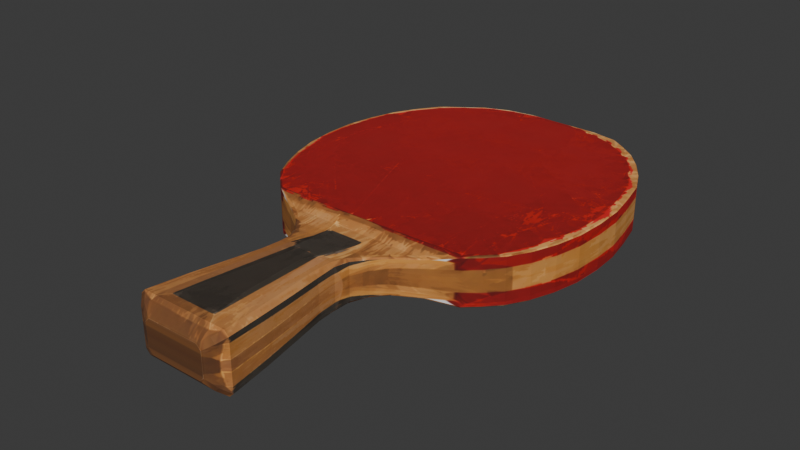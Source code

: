 # Source: TableTennisPaddle.blend  (saved by Blender 5.2.45; exported with 4.5.12 LTS)
import bpy
from mathutils import Matrix  # noqa: F401  (used for matrix-valued properties, if any)

bpy.ops.wm.read_factory_settings(use_empty=True)
scene = bpy.context.scene
scene.name = 'Scene'

# ---- collections
col_collection = bpy.data.collections.new('Collection'); scene.collection.children.link(col_collection)

# ---- images (referenced by path relative to the original .blend; pixels are not part of the script)
import os
ASSET_DIR = os.environ.get("B2B_ASSET_DIR", "")  # directory of the original .blend (textures are referenced by path, not embedded)
HERE = os.path.dirname(os.path.abspath(__file__))  # packed textures are extracted next to this script under _unpacked/

def load_image(name, relpath, width, height, colorspace="sRGB"):
    """Load a texture the original file referenced (path relative to the .blend, or extracted next to this script)."""
    p = next((c for c in (os.path.join(HERE, relpath), os.path.join(ASSET_DIR, relpath)) if relpath and os.path.exists(c)), "")
    if p:
        img = bpy.data.images.load(p, check_existing=True)
        img.name = name
    else:  # same state as the original file: an image datablock whose file is absent (Cycles renders it pink)
        img = bpy.data.images.new(name, width, height)
        img.source = "FILE"
        img.filepath = "//" + (relpath or name)
    img.colorspace_settings.name = colorspace
    return img
img_paddle_reference_basecolor_png = load_image('Paddle_Reference_BaseColor.png', '_unpacked/Paddle_Reference_BaseColor.1cc70379.png', 1448, 1086, 'sRGB')

# ---- materials (node trees are filled in below, after node groups)
mat_paddle_basecolor = bpy.data.materials.new('Paddle_BaseColor')

# ---- material node trees
mat_paddle_basecolor.use_nodes = True; mat_paddle_basecolor.node_tree.nodes.clear()
_N = mat_paddle_basecolor.node_tree.nodes; _L = mat_paddle_basecolor.node_tree.links
n0 = _N.new('ShaderNodeBsdfPrincipled'); n0.name = 'Principled BSDF'; n0.location = (-200, 100)
n0.inputs[2].default_value = 0.85
n0.inputs[10].default_value = 0.005
n1 = _N.new('ShaderNodeOutputMaterial'); n1.name = 'Material Output'; n1.location = (200, 100)
n2 = _N.new('ShaderNodeTexImage'); n2.name = 'Reference base color'; n2.location = (0, 0)
n2.image = img_paddle_reference_basecolor_png
_L.new(n0.outputs[0], n1.inputs[0])
_L.new(n2.outputs[0], n0.inputs[0])
n1.is_active_output = True

# ---- world
world_world = bpy.data.worlds.new('World'); scene.world = world_world
world_world.use_nodes = True; world_world.node_tree.nodes.clear()
_N = world_world.node_tree.nodes; _L = world_world.node_tree.links
n0 = _N.new('ShaderNodeOutputWorld'); n0.name = 'World Output'; n0.location = (200, 100)
n1 = _N.new('ShaderNodeBackground'); n1.name = 'Background'; n1.location = (-200, 100)
n1.inputs[0].default_value = (0.05088, 0.05088, 0.05088, 1.0)
_L.new(n1.outputs[0], n0.inputs[0])
n0.is_active_output = True
world_world.color = (0.05088, 0.05088, 0.05088)
world_world.sun_shadow_jitter_overblur = 0.0

# ---- meshes
me_paddle_lowpoly_mesh = bpy.data.meshes.new('Paddle_LowPoly_Mesh')
me_paddle_lowpoly_mesh.from_pydata([(-0.005218, 0.2254, 0.007901), (0.01058, 0.2254, 0.007901), (0.01103, 0.2254, 0.007454), (0.01103, 0.2254, -0.007454), (0.01058, 0.2254, -0.007901), (-0.005218, 0.2254, -0.007901), (-0.005665, 0.2254, -0.007454), (-0.005665, 0.2254, 0.007454), (-0.01565, 0.2233, 0.009989), (0.02192, 0.2233, 0.009989), (0.02236, 0.2233, 0.009541), (0.02236, 0.2233, -0.009541), (0.02192, 0.2233, -0.009989), (-0.01565, 0.2233, -0.009989), (-0.0161, 0.2233, -0.009541), (-0.0161, 0.2233, 0.009541), (-0.02847, 0.2197, 0.01058), (0.03563, 0.2197, 0.01058), (0.03608, 0.2197, 0.01014), (0.03608, 0.2197, -0.01014), (0.03563, 0.2197, -0.01058), (-0.02847, 0.2197, -0.01058), (-0.02892, 0.2197, -0.01014), (-0.02892, 0.2197, 0.01014), (-0.0401, 0.2144, 0.01073), (0.04338, 0.2144, 0.01073), (0.04383, 0.2144, 0.01029), (0.04383, 0.2144, -0.01029), (0.04338, 0.2144, -0.01073), (-0.0401, 0.2144, -0.01073), (-0.04055, 0.2144, -0.01029), (-0.04055, 0.2144, 0.01029), (-0.04845, 0.2078, 0.01088), (0.05173, 0.2078, 0.01088), (0.05218, 0.2078, 0.01044), (0.05218, 0.2078, -0.01044), (0.05173, 0.2078, -0.01088), (-0.04845, 0.2078, -0.01088), (-0.0489, 0.2078, -0.01044), (-0.0489, 0.2078, 0.01044), (-0.05919, 0.1995, 0.01103), (0.05889, 0.1995, 0.01103), (0.05933, 0.1995, 0.01058), (0.05933, 0.1995, -0.01058), (0.05889, 0.1995, -0.01103), (-0.05919, 0.1995, -0.01103), (-0.05963, 0.1995, -0.01058), (-0.05963, 0.1995, 0.01058), (-0.06575, 0.189, 0.01133), (0.06575, 0.189, 0.01133), (0.06619, 0.189, 0.01088), (0.06619, 0.189, -0.01088), (0.06575, 0.189, -0.01133), (-0.06575, 0.189, -0.01133), (-0.06619, 0.189, -0.01088), (-0.06619, 0.189, 0.01088), (-0.07201, 0.1768, 0.01148), (0.07171, 0.1768, 0.01148), (0.07216, 0.1768, 0.01103), (0.07216, 0.1768, -0.01103), (0.07171, 0.1768, -0.01148), (-0.07201, 0.1768, -0.01148), (-0.07245, 0.1768, -0.01103), (-0.07245, 0.1768, 0.01103), (-0.07618, 0.1631, 0.01163), (0.07499, 0.1631, 0.01163), (0.07544, 0.1631, 0.01118), (0.07544, 0.1631, -0.01118), (0.07499, 0.1631, -0.01163), (-0.07618, 0.1631, -0.01163), (-0.07663, 0.1631, -0.01118), (-0.07663, 0.1631, 0.01118), (-0.07886, 0.1488, 0.01163), (0.07767, 0.1488, 0.01163), (0.07812, 0.1488, 0.01118), (0.07812, 0.1488, -0.01118), (0.07767, 0.1488, -0.01163), (-0.07886, 0.1488, -0.01163), (-0.07931, 0.1488, -0.01118), (-0.07931, 0.1488, 0.01118), (-0.07886, 0.1342, 0.01178), (0.07827, 0.1342, 0.01178), (0.07872, 0.1342, 0.01133), (0.07872, 0.1342, -0.01133), (0.07827, 0.1342, -0.01178), (-0.07886, 0.1342, -0.01178), (-0.07931, 0.1342, -0.01133), (-0.07931, 0.1342, 0.01133), (-0.07737, 0.1196, 0.01178), (0.07737, 0.1196, 0.01178), (0.07782, 0.1196, 0.01133), (0.07782, 0.1196, -0.01133), (0.07737, 0.1196, -0.01178), (-0.07737, 0.1196, -0.01178), (-0.07782, 0.1196, -0.01133), (-0.07782, 0.1196, 0.01133), (-0.0738, 0.1064, 0.01178), (0.07439, 0.1064, 0.01178), (0.07484, 0.1064, 0.01133), (0.07484, 0.1064, -0.01133), (0.07439, 0.1064, -0.01178), (-0.0738, 0.1064, -0.01178), (-0.07424, 0.1064, -0.01133), (-0.07424, 0.1064, 0.01133), (-0.06903, 0.09452, 0.01178), (0.06992, 0.09452, 0.01178), (0.07037, 0.09452, 0.01133), (0.07037, 0.09452, -0.01133), (0.06992, 0.09452, -0.01178), (-0.06903, 0.09452, -0.01178), (-0.06947, 0.09452, -0.01133), (-0.06947, 0.09452, 0.01133), (-0.06366, 0.08468, 0.01178), (0.06425, 0.08468, 0.01178), (0.0647, 0.08468, 0.01133), (0.0647, 0.08468, -0.01133), (0.06425, 0.08468, -0.01178), (-0.06366, 0.08468, -0.01178), (-0.06411, 0.08468, -0.01133), (-0.06411, 0.08468, 0.01133), (-0.0565, 0.07752, 0.01178), (0.05769, 0.07752, 0.01178), (0.05814, 0.07752, 0.01133), (0.05814, 0.07752, -0.01133), (0.05769, 0.07752, -0.01178), (-0.0565, 0.07752, -0.01178), (-0.05695, 0.07752, -0.01133), (-0.05695, 0.07752, 0.01133), (-0.05024, 0.07186, 0.01178), (0.05143, 0.07186, 0.01178), (0.05188, 0.07186, 0.01133), (0.05188, 0.07186, -0.01133), (0.05143, 0.07186, -0.01178), (-0.05024, 0.07186, -0.01178), (-0.05069, 0.07186, -0.01133), (-0.05069, 0.07186, 0.01133), (-0.03772, 0.0647, 0.009243), (0.03802, 0.0647, 0.009243), (0.03846, 0.0647, 0.008796), (0.03846, 0.0647, -0.008796), (0.03802, 0.0647, -0.009243), (-0.03772, 0.0647, -0.009243), (-0.03817, 0.0647, -0.008796), (-0.03817, 0.0647, 0.008796), (-0.02687, 0.05755, 0.008945), (0.02627, 0.05755, 0.008945), (0.02683, 0.05755, 0.008384), (0.02683, 0.05755, -0.008384), (0.02627, 0.05755, -0.008945), (-0.02687, 0.05755, -0.008945), (-0.02743, 0.05755, -0.008384), (-0.02743, 0.05755, 0.008384), (-0.02055, 0.05099, 0.009392), (0.01965, 0.05099, 0.009392), (0.02057, 0.05099, 0.008473), (0.02057, 0.05099, -0.008473), (0.01965, 0.05099, -0.009392), (-0.02055, 0.05099, -0.009392), (-0.02147, 0.05099, -0.008473), (-0.02147, 0.05099, 0.008473), (-0.01627, 0.04353, 0.01058), (0.01507, 0.04353, 0.01058), (0.0164, 0.04353, 0.009259), (0.0164, 0.04353, -0.009259), (0.01507, 0.04353, -0.01058), (-0.01627, 0.04353, -0.01058), (-0.01759, 0.04353, -0.009259), (-0.01759, 0.04353, 0.009259), (-0.01465, 0.03578, 0.01163), (0.01376, 0.03578, 0.01163), (0.0155, 0.03578, 0.00988), (0.0155, 0.03578, -0.00988), (0.01376, 0.03578, -0.01163), (-0.01465, 0.03578, -0.01163), (-0.0164, 0.03578, -0.00988), (-0.0164, 0.03578, 0.00988), (-0.01506, 0.02564, 0.01208), (0.01416, 0.02564, 0.01208), (0.0164, 0.02564, 0.009839), (0.0164, 0.02564, -0.009839), (0.01416, 0.02564, -0.01208), (-0.01506, 0.02564, -0.01208), (-0.01729, 0.02564, -0.009839), (-0.01729, 0.02564, 0.009839), (-0.01744, 0.008945, 0.01282), (0.01685, 0.008945, 0.01282), (0.01908, 0.008945, 0.01058), (0.01908, 0.008945, -0.01058), (0.01685, 0.008945, -0.01282), (-0.01744, 0.008945, -0.01282), (-0.01968, 0.008945, -0.01058), (-0.01968, 0.008945, 0.01058), (-0.01983, -0.008945, 0.01372), (0.01953, -0.008945, 0.01372), (0.02177, -0.008945, 0.01148), (0.02177, -0.008945, -0.01148), (0.01953, -0.008945, -0.01372), (-0.01983, -0.008945, -0.01372), (-0.02206, -0.008945, -0.01148), (-0.02206, -0.008945, 0.01148), (-0.02192, -0.02803, 0.01446), (0.02192, -0.02803, 0.01446), (0.02415, -0.02803, 0.01222), (0.02415, -0.02803, -0.01222), (0.02192, -0.02803, -0.01446), (-0.02192, -0.02803, -0.01446), (-0.02415, -0.02803, -0.01222), (-0.02415, -0.02803, 0.01222), (-0.01834, -0.03161, 0.01163), (0.01834, -0.03161, 0.01163), (0.02057, -0.03161, 0.009392), (0.02057, -0.03161, -0.009392), (0.01834, -0.03161, -0.01163), (-0.01834, -0.03161, -0.01163), (-0.02057, -0.03161, -0.009392), (-0.02057, -0.03161, 0.009392), (-0.01297, -0.03429, 0.00805), (0.01327, -0.03429, 0.00805), (0.0155, -0.03429, 0.005814), (0.0155, -0.03429, -0.005814), (0.01327, -0.03429, -0.00805), (-0.01297, -0.03429, -0.00805), (-0.01521, -0.03429, -0.005814), (-0.01521, -0.03429, 0.005814)], [], [(0, 8, 9, 1), (1, 9, 10, 2), (2, 10, 11, 3), (3, 11, 12, 4), (4, 12, 13, 5), (5, 13, 14, 6), (6, 14, 15, 7), (7, 15, 8, 0), (8, 16, 17, 9), (9, 17, 18, 10), (10, 18, 19, 11), (11, 19, 20, 12), (12, 20, 21, 13), (13, 21, 22, 14), (14, 22, 23, 15), (15, 23, 16, 8), (16, 24, 25, 17), (17, 25, 26, 18), (18, 26, 27, 19), (19, 27, 28, 20), (20, 28, 29, 21), (21, 29, 30, 22), (22, 30, 31, 23), (23, 31, 24, 16), (24, 32, 33, 25), (25, 33, 34, 26), (26, 34, 35, 27), (27, 35, 36, 28), (28, 36, 37, 29), (29, 37, 38, 30), (30, 38, 39, 31), (31, 39, 32, 24), (32, 40, 41, 33), (33, 41, 42, 34), (34, 42, 43, 35), (35, 43, 44, 36), (36, 44, 45, 37), (37, 45, 46, 38), (38, 46, 47, 39), (39, 47, 40, 32), (40, 48, 49, 41), (41, 49, 50, 42), (42, 50, 51, 43), (43, 51, 52, 44), (44, 52, 53, 45), (45, 53, 54, 46), (46, 54, 55, 47), (47, 55, 48, 40), (48, 56, 57, 49), (49, 57, 58, 50), (50, 58, 59, 51), (51, 59, 60, 52), (52, 60, 61, 53), (53, 61, 62, 54), (54, 62, 63, 55), (55, 63, 56, 48), (56, 64, 65, 57), (57, 65, 66, 58), (58, 66, 67, 59), (59, 67, 68, 60), (60, 68, 69, 61), (61, 69, 70, 62), (62, 70, 71, 63), (63, 71, 64, 56), (64, 72, 73, 65), (65, 73, 74, 66), (66, 74, 75, 67), (67, 75, 76, 68), (68, 76, 77, 69), (69, 77, 78, 70), (70, 78, 79, 71), (71, 79, 72, 64), (72, 80, 81, 73), (73, 81, 82, 74), (74, 82, 83, 75), (75, 83, 84, 76), (76, 84, 85, 77), (77, 85, 86, 78), (78, 86, 87, 79), (79, 87, 80, 72), (80, 88, 89, 81), (81, 89, 90, 82), (82, 90, 91, 83), (83, 91, 92, 84), (84, 92, 93, 85), (85, 93, 94, 86), (86, 94, 95, 87), (87, 95, 88, 80), (88, 96, 97, 89), (89, 97, 98, 90), (90, 98, 99, 91), (91, 99, 100, 92), (92, 100, 101, 93), (93, 101, 102, 94), (94, 102, 103, 95), (95, 103, 96, 88), (96, 104, 105, 97), (97, 105, 106, 98), (98, 106, 107, 99), (99, 107, 108, 100), (100, 108, 109, 101), (101, 109, 110, 102), (102, 110, 111, 103), (103, 111, 104, 96), (104, 112, 113, 105), (105, 113, 114, 106), (106, 114, 115, 107), (107, 115, 116, 108), (108, 116, 117, 109), (109, 117, 118, 110), (110, 118, 119, 111), (111, 119, 112, 104), (112, 120, 121, 113), (113, 121, 122, 114), (114, 122, 123, 115), (115, 123, 124, 116), (116, 124, 125, 117), (117, 125, 126, 118), (118, 126, 127, 119), (119, 127, 120, 112), (120, 128, 129, 121), (121, 129, 130, 122), (122, 130, 131, 123), (123, 131, 132, 124), (124, 132, 133, 125), (125, 133, 134, 126), (126, 134, 135, 127), (127, 135, 128, 120), (128, 136, 137, 129), (129, 137, 138, 130), (130, 138, 139, 131), (131, 139, 140, 132), (132, 140, 141, 133), (133, 141, 142, 134), (134, 142, 143, 135), (135, 143, 136, 128), (136, 144, 145, 137), (137, 145, 146, 138), (138, 146, 147, 139), (139, 147, 148, 140), (140, 148, 149, 141), (141, 149, 150, 142), (142, 150, 151, 143), (143, 151, 144, 136), (144, 152, 153, 145), (145, 153, 154, 146), (146, 154, 155, 147), (147, 155, 156, 148), (148, 156, 157, 149), (149, 157, 158, 150), (150, 158, 159, 151), (151, 159, 152, 144), (152, 160, 161, 153), (153, 161, 162, 154), (154, 162, 163, 155), (155, 163, 164, 156), (156, 164, 165, 157), (157, 165, 166, 158), (158, 166, 167, 159), (159, 167, 160, 152), (160, 168, 169, 161), (161, 169, 170, 162), (162, 170, 171, 163), (163, 171, 172, 164), (164, 172, 173, 165), (165, 173, 174, 166), (166, 174, 175, 167), (167, 175, 168, 160), (168, 176, 177, 169), (169, 177, 178, 170), (170, 178, 179, 171), (171, 179, 180, 172), (172, 180, 181, 173), (173, 181, 182, 174), (174, 182, 183, 175), (175, 183, 176, 168), (176, 184, 185, 177), (177, 185, 186, 178), (178, 186, 187, 179), (179, 187, 188, 180), (180, 188, 189, 181), (181, 189, 190, 182), (182, 190, 191, 183), (183, 191, 184, 176), (184, 192, 193, 185), (185, 193, 194, 186), (186, 194, 195, 187), (187, 195, 196, 188), (188, 196, 197, 189), (189, 197, 198, 190), (190, 198, 199, 191), (191, 199, 192, 184), (192, 200, 201, 193), (193, 201, 202, 194), (194, 202, 203, 195), (195, 203, 204, 196), (196, 204, 205, 197), (197, 205, 206, 198), (198, 206, 207, 199), (199, 207, 200, 192), (200, 208, 209, 201), (201, 209, 210, 202), (202, 210, 211, 203), (203, 211, 212, 204), (204, 212, 213, 205), (205, 213, 214, 206), (206, 214, 215, 207), (207, 215, 208, 200), (208, 216, 217, 209), (209, 217, 218, 210), (210, 218, 219, 211), (211, 219, 220, 212), (212, 220, 221, 213), (213, 221, 222, 214), (214, 222, 223, 215), (215, 223, 216, 208), (7, 0, 1, 2, 3, 4, 5, 6), (216, 223, 222, 221, 220, 219, 218, 217)])
_uv = me_paddle_lowpoly_mesh.uv_layers.new(name='ReferenceUV')
_uv.uv.foreach_set('vector', [0.2055, 0.9134, 0.1813, 0.907, 0.2683, 0.907, 0.2421, 0.9134, 0.2421, 0.9134, 0.2683, 0.907, 0.2684, 0.907, 0.2422, 0.9134, 0.9162, 0.9153, 0.9211, 0.9088, 0.8766, 0.9088, 0.8814, 0.9153, 0.5976, 0.9134, 0.5727, 0.907, 0.5738, 0.907, 0.5986, 0.9134, 0.5986, 0.9134, 0.5738, 0.907, 0.661, 0.907, 0.6348, 0.9134, 0.6348, 0.9134, 0.661, 0.907, 0.6621, 0.907, 0.6358, 0.9134, 0.8814, 0.9153, 0.8766, 0.9088, 0.9211, 0.9088, 0.9162, 0.9153, 0.2053, 0.9134, 0.1811, 0.907, 0.1813, 0.907, 0.2055, 0.9134, 0.1813, 0.907, 0.1516, 0.8959, 0.3001, 0.8959, 0.2683, 0.907, 0.2683, 0.907, 0.3001, 0.8959, 0.3002, 0.8959, 0.2684, 0.907, 0.9211, 0.9088, 0.9224, 0.8977, 0.8752, 0.8977, 0.8766, 0.9088, 0.5727, 0.907, 0.543, 0.8959, 0.544, 0.8959, 0.5738, 0.907, 0.5738, 0.907, 0.544, 0.8959, 0.6887, 0.8959, 0.661, 0.907, 0.661, 0.907, 0.6887, 0.8959, 0.6897, 0.8959, 0.6621, 0.907, 0.8766, 0.9088, 0.8752, 0.8977, 0.9224, 0.8977, 0.9211, 0.9088, 0.1811, 0.907, 0.1515, 0.8959, 0.1516, 0.8959, 0.1813, 0.907, 0.1516, 0.8959, 0.1247, 0.8794, 0.318, 0.8794, 0.3001, 0.8959, 0.3001, 0.8959, 0.318, 0.8794, 0.3182, 0.8794, 0.3002, 0.8959, 0.9224, 0.8977, 0.9231, 0.8811, 0.8752, 0.8811, 0.8752, 0.8977, 0.543, 0.8959, 0.5237, 0.8794, 0.5247, 0.8794, 0.544, 0.8959, 0.544, 0.8959, 0.5247, 0.8794, 0.7129, 0.8794, 0.6887, 0.8959, 0.6887, 0.8959, 0.7129, 0.8794, 0.7139, 0.8794, 0.6897, 0.8959, 0.8752, 0.8977, 0.8752, 0.8811, 0.9231, 0.8811, 0.9224, 0.8977, 0.1515, 0.8959, 0.1245, 0.8794, 0.1247, 0.8794, 0.1516, 0.8959, 0.1247, 0.8794, 0.1053, 0.8591, 0.3374, 0.8591, 0.318, 0.8794, 0.318, 0.8794, 0.3374, 0.8591, 0.3375, 0.8591, 0.3182, 0.8794, 0.9231, 0.8811, 0.9231, 0.8608, 0.8745, 0.8608, 0.8752, 0.8811, 0.5237, 0.8794, 0.503, 0.8591, 0.504, 0.8591, 0.5247, 0.8794, 0.5247, 0.8794, 0.504, 0.8591, 0.7336, 0.8591, 0.7129, 0.8794, 0.7129, 0.8794, 0.7336, 0.8591, 0.7346, 0.8591, 0.7139, 0.8794, 0.8752, 0.8811, 0.8745, 0.8608, 0.9231, 0.8608, 0.9231, 0.8811, 0.1245, 0.8794, 0.1052, 0.8591, 0.1053, 0.8591, 0.1247, 0.8794, 0.1053, 0.8591, 0.08046, 0.8333, 0.3539, 0.8333, 0.3374, 0.8591, 0.3374, 0.8591, 0.3539, 0.8333, 0.3541, 0.8333, 0.3375, 0.8591, 0.9231, 0.8608, 0.9238, 0.835, 0.8745, 0.835, 0.8745, 0.8608, 0.503, 0.8591, 0.485, 0.8333, 0.486, 0.8333, 0.504, 0.8591, 0.504, 0.8591, 0.486, 0.8333, 0.7557, 0.8333, 0.7336, 0.8591, 0.7336, 0.8591, 0.7557, 0.8333, 0.7567, 0.8333, 0.7346, 0.8591, 0.8745, 0.8608, 0.8745, 0.835, 0.9238, 0.835, 0.9231, 0.8608, 0.1052, 0.8591, 0.08032, 0.8333, 0.08046, 0.8333, 0.1053, 0.8591, 0.08046, 0.8333, 0.06526, 0.8011, 0.3698, 0.8011, 0.3539, 0.8333, 0.3539, 0.8333, 0.3698, 0.8011, 0.37, 0.8011, 0.3541, 0.8333, 0.9238, 0.835, 0.9245, 0.8027, 0.8738, 0.8027, 0.8745, 0.835, 0.485, 0.8333, 0.4684, 0.8011, 0.4695, 0.8011, 0.486, 0.8333, 0.486, 0.8333, 0.4695, 0.8011, 0.7702, 0.8011, 0.7557, 0.8333, 0.7557, 0.8333, 0.7702, 0.8011, 0.7712, 0.8011, 0.7567, 0.8333, 0.8745, 0.835, 0.8738, 0.8027, 0.9245, 0.8027, 0.9238, 0.835, 0.08032, 0.8333, 0.06512, 0.8011, 0.06526, 0.8011, 0.08046, 0.8333, 0.06526, 0.8011, 0.05076, 0.7634, 0.3836, 0.7634, 0.3698, 0.8011, 0.3698, 0.8011, 0.3836, 0.7634, 0.3838, 0.7634, 0.37, 0.8011, 0.9245, 0.8027, 0.9245, 0.7648, 0.8731, 0.7648, 0.8738, 0.8027, 0.4684, 0.8011, 0.4546, 0.7634, 0.4557, 0.7634, 0.4695, 0.8011, 0.4695, 0.8011, 0.4557, 0.7634, 0.7847, 0.7634, 0.7702, 0.8011, 0.7702, 0.8011, 0.7847, 0.7634, 0.7857, 0.7634, 0.7712, 0.8011, 0.8738, 0.8027, 0.8731, 0.7648, 0.9245, 0.7648, 0.9245, 0.8027, 0.06512, 0.8011, 0.05062, 0.7634, 0.05076, 0.7634, 0.06526, 0.8011, 0.05076, 0.7634, 0.04109, 0.721, 0.3912, 0.721, 0.3836, 0.7634, 0.3836, 0.7634, 0.3912, 0.721, 0.3914, 0.721, 0.3838, 0.7634, 0.9245, 0.7648, 0.9252, 0.7224, 0.8731, 0.7224, 0.8731, 0.7648, 0.4546, 0.7634, 0.4456, 0.721, 0.4467, 0.721, 0.4557, 0.7634, 0.4557, 0.7634, 0.4467, 0.721, 0.793, 0.721, 0.7847, 0.7634, 0.7847, 0.7634, 0.793, 0.721, 0.794, 0.721, 0.7857, 0.7634, 0.8731, 0.7648, 0.8731, 0.7224, 0.9252, 0.7224, 0.9245, 0.7648, 0.05062, 0.7634, 0.04095, 0.721, 0.04109, 0.721, 0.05076, 0.7634, 0.04109, 0.721, 0.03488, 0.6768, 0.3974, 0.6768, 0.3912, 0.721, 0.3912, 0.721, 0.3974, 0.6768, 0.3976, 0.6768, 0.3914, 0.721, 0.9252, 0.7224, 0.9252, 0.6781, 0.8731, 0.6781, 0.8731, 0.7224, 0.4456, 0.721, 0.4394, 0.6768, 0.4405, 0.6768, 0.4467, 0.721, 0.4467, 0.721, 0.4405, 0.6768, 0.7985, 0.6768, 0.793, 0.721, 0.793, 0.721, 0.7985, 0.6768, 0.7995, 0.6768, 0.794, 0.721, 0.8731, 0.7224, 0.8731, 0.6781, 0.9252, 0.6781, 0.9252, 0.7224, 0.04095, 0.721, 0.03474, 0.6768, 0.03488, 0.6768, 0.04109, 0.721, 0.03488, 0.6768, 0.03488, 0.6317, 0.3988, 0.6317, 0.3974, 0.6768, 0.3974, 0.6768, 0.3988, 0.6317, 0.399, 0.6317, 0.3976, 0.6768, 0.9252, 0.6781, 0.9252, 0.6329, 0.8724, 0.6329, 0.8731, 0.6781, 0.4394, 0.6768, 0.4381, 0.6317, 0.4391, 0.6317, 0.4405, 0.6768, 0.4405, 0.6768, 0.4391, 0.6317, 0.7985, 0.6317, 0.7985, 0.6768, 0.7985, 0.6768, 0.7985, 0.6317, 0.7995, 0.6317, 0.7995, 0.6768, 0.8731, 0.6781, 0.8724, 0.6329, 0.9252, 0.6329, 0.9252, 0.6781, 0.03474, 0.6768, 0.03474, 0.6317, 0.03488, 0.6317, 0.03488, 0.6768, 0.03488, 0.6317, 0.03833, 0.5866, 0.3968, 0.5866, 0.3988, 0.6317, 0.3988, 0.6317, 0.3968, 0.5866, 0.3969, 0.5866, 0.399, 0.6317, 0.9252, 0.6329, 0.9252, 0.5876, 0.8724, 0.5876, 0.8724, 0.6329, 0.4381, 0.6317, 0.4408, 0.5866, 0.4418, 0.5866, 0.4391, 0.6317, 0.4391, 0.6317, 0.4418, 0.5866, 0.795, 0.5866, 0.7985, 0.6317, 0.7985, 0.6317, 0.795, 0.5866, 0.7961, 0.5866, 0.7995, 0.6317, 0.8724, 0.6329, 0.8724, 0.5876, 0.9252, 0.5876, 0.9252, 0.6329, 0.03474, 0.6317, 0.03819, 0.5866, 0.03833, 0.5866, 0.03488, 0.6317, 0.03833, 0.5866, 0.04662, 0.546, 0.3898, 0.546, 0.3968, 0.5866, 0.3968, 0.5866, 0.3898, 0.546, 0.39, 0.546, 0.3969, 0.5866, 0.9252, 0.5876, 0.9252, 0.547, 0.8724, 0.547, 0.8724, 0.5876, 0.4408, 0.5866, 0.447, 0.546, 0.4481, 0.546, 0.4418, 0.5866, 0.4418, 0.5866, 0.4481, 0.546, 0.7868, 0.546, 0.795, 0.5866, 0.795, 0.5866, 0.7868, 0.546, 0.7878, 0.546, 0.7961, 0.5866, 0.8724, 0.5876, 0.8724, 0.547, 0.9252, 0.547, 0.9252, 0.5876, 0.03819, 0.5866, 0.04648, 0.546, 0.04662, 0.546, 0.03833, 0.5866, 0.04662, 0.546, 0.05767, 0.5092, 0.3795, 0.5092, 0.3898, 0.546, 0.3898, 0.546, 0.3795, 0.5092, 0.3796, 0.5092, 0.39, 0.546, 0.9252, 0.547, 0.9252, 0.5101, 0.8724, 0.5101, 0.8724, 0.547, 0.447, 0.546, 0.4574, 0.5092, 0.4584, 0.5092, 0.4481, 0.546, 0.4481, 0.546, 0.4584, 0.5092, 0.7757, 0.5092, 0.7868, 0.546, 0.7868, 0.546, 0.7757, 0.5092, 0.7767, 0.5092, 0.7878, 0.546, 0.8724, 0.547, 0.8724, 0.5101, 0.9252, 0.5101, 0.9252, 0.547, 0.04648, 0.546, 0.05753, 0.5092, 0.05767, 0.5092, 0.04662, 0.546, 0.05767, 0.5092, 0.0701, 0.4788, 0.3664, 0.4788, 0.3795, 0.5092, 0.3795, 0.5092, 0.3664, 0.4788, 0.3665, 0.4788, 0.3796, 0.5092, 0.9252, 0.5101, 0.9252, 0.4797, 0.8724, 0.4797, 0.8724, 0.5101, 0.4574, 0.5092, 0.4705, 0.4788, 0.4715, 0.4788, 0.4584, 0.5092, 0.4584, 0.5092, 0.4715, 0.4788, 0.7633, 0.4788, 0.7757, 0.5092, 0.7757, 0.5092, 0.7633, 0.4788, 0.7643, 0.4788, 0.7767, 0.5092, 0.8724, 0.5101, 0.8724, 0.4797, 0.9252, 0.4797, 0.9252, 0.5101, 0.05753, 0.5092, 0.06996, 0.4788, 0.0701, 0.4788, 0.05767, 0.5092, 0.0701, 0.4788, 0.08667, 0.4567, 0.3512, 0.4567, 0.3664, 0.4788, 0.3664, 0.4788, 0.3512, 0.4567, 0.3513, 0.4567, 0.3665, 0.4788, 0.9252, 0.4797, 0.9252, 0.4575, 0.8724, 0.4575, 0.8724, 0.4797, 0.4705, 0.4788, 0.4864, 0.4567, 0.4874, 0.4567, 0.4715, 0.4788, 0.4715, 0.4788, 0.4874, 0.4567, 0.746, 0.4567, 0.7633, 0.4788, 0.7633, 0.4788, 0.746, 0.4567, 0.747, 0.4567, 0.7643, 0.4788, 0.8724, 0.4797, 0.8724, 0.4575, 0.9252, 0.4575, 0.9252, 0.4797, 0.06996, 0.4788, 0.08653, 0.4567, 0.08667, 0.4567, 0.0701, 0.4788, 0.08667, 0.4567, 0.1012, 0.4392, 0.3367, 0.4392, 0.3512, 0.4567, 0.3512, 0.4567, 0.3367, 0.4392, 0.3368, 0.4392, 0.3513, 0.4567, 0.9252, 0.4575, 0.9252, 0.44, 0.8724, 0.44, 0.8724, 0.4575, 0.4864, 0.4567, 0.5009, 0.4392, 0.5019, 0.4392, 0.4874, 0.4567, 0.4874, 0.4567, 0.5019, 0.4392, 0.7322, 0.4392, 0.746, 0.4567, 0.746, 0.4567, 0.7322, 0.4392, 0.7332, 0.4392, 0.747, 0.4567, 0.8724, 0.4575, 0.8724, 0.44, 0.9252, 0.44, 0.9252, 0.4575, 0.08653, 0.4567, 0.101, 0.4392, 0.1012, 0.4392, 0.08667, 0.4567, 0.1012, 0.4392, 0.1302, 0.4171, 0.3056, 0.4171, 0.3367, 0.4392, 0.3367, 0.4392, 0.3056, 0.4171, 0.3057, 0.4171, 0.3368, 0.4392, 0.9252, 0.44, 0.9197, 0.4178, 0.8787, 0.4178, 0.8724, 0.44, 0.5009, 0.4392, 0.5306, 0.4171, 0.5316, 0.4171, 0.5019, 0.4392, 0.5019, 0.4392, 0.5316, 0.4171, 0.7025, 0.4171, 0.7322, 0.4392, 0.7322, 0.4392, 0.7025, 0.4171, 0.7035, 0.4171, 0.7332, 0.4392, 0.8724, 0.44, 0.8787, 0.4178, 0.9197, 0.4178, 0.9252, 0.44, 0.101, 0.4392, 0.13, 0.4171, 0.1302, 0.4171, 0.1012, 0.4392, 0.1302, 0.4171, 0.1553, 0.395, 0.2784, 0.395, 0.3056, 0.4171, 0.3056, 0.4171, 0.2784, 0.395, 0.2788, 0.395, 0.3057, 0.4171, 0.9197, 0.4178, 0.919, 0.3957, 0.8794, 0.3957, 0.8787, 0.4178, 0.5306, 0.4171, 0.5561, 0.395, 0.5574, 0.395, 0.5316, 0.4171, 0.5316, 0.4171, 0.5574, 0.395, 0.6774, 0.395, 0.7025, 0.4171, 0.7025, 0.4171, 0.6774, 0.395, 0.6787, 0.395, 0.7035, 0.4171, 0.8787, 0.4178, 0.8794, 0.3957, 0.919, 0.3957, 0.9197, 0.4178, 0.13, 0.4171, 0.1549, 0.395, 0.1553, 0.395, 0.1302, 0.4171, 0.1553, 0.395, 0.1699, 0.3748, 0.2631, 0.3748, 0.2784, 0.395, 0.2784, 0.395, 0.2631, 0.3748, 0.2643, 0.3748, 0.2788, 0.395, 0.919, 0.3957, 0.9204, 0.3754, 0.8787, 0.3754, 0.8794, 0.3957, 0.5561, 0.395, 0.57, 0.3748, 0.572, 0.3748, 0.5574, 0.395, 0.5574, 0.395, 0.572, 0.3748, 0.6634, 0.3748, 0.6774, 0.395, 0.6774, 0.395, 0.6634, 0.3748, 0.6655, 0.3748, 0.6787, 0.395, 0.8794, 0.3957, 0.8787, 0.3754, 0.9204, 0.3754, 0.919, 0.3957, 0.1549, 0.395, 0.1687, 0.3748, 0.1699, 0.3748, 0.1553, 0.395, 0.1699, 0.3748, 0.1799, 0.3517, 0.2525, 0.3517, 0.2631, 0.3748, 0.2631, 0.3748, 0.2525, 0.3517, 0.2546, 0.3517, 0.2643, 0.3748, 0.9204, 0.3754, 0.9231, 0.3523, 0.8759, 0.3523, 0.8787, 0.3754, 0.57, 0.3748, 0.5796, 0.3517, 0.5826, 0.3517, 0.572, 0.3748, 0.572, 0.3748, 0.5826, 0.3517, 0.6536, 0.3517, 0.6634, 0.3748, 0.6634, 0.3748, 0.6536, 0.3517, 0.6566, 0.3517, 0.6655, 0.3748, 0.8787, 0.3754, 0.8759, 0.3523, 0.9231, 0.3523, 0.9204, 0.3754, 0.1687, 0.3748, 0.1777, 0.3517, 0.1799, 0.3517, 0.1699, 0.3748, 0.1799, 0.3517, 0.1836, 0.3278, 0.2494, 0.3278, 0.2525, 0.3517, 0.2525, 0.3517, 0.2494, 0.3278, 0.2526, 0.3278, 0.2546, 0.3517, 0.9231, 0.3523, 0.9259, 0.3283, 0.8738, 0.3283, 0.8759, 0.3523, 0.5796, 0.3517, 0.5817, 0.3278, 0.5856, 0.3278, 0.5826, 0.3517, 0.5826, 0.3517, 0.5856, 0.3278, 0.6498, 0.3278, 0.6536, 0.3517, 0.6536, 0.3517, 0.6498, 0.3278, 0.6538, 0.3278, 0.6566, 0.3517, 0.8759, 0.3523, 0.8738, 0.3283, 0.9259, 0.3283, 0.9231, 0.3523, 0.1777, 0.3517, 0.1805, 0.3278, 0.1836, 0.3278, 0.1799, 0.3517, 0.1836, 0.3278, 0.1827, 0.2965, 0.2503, 0.2965, 0.2494, 0.3278, 0.2494, 0.3278, 0.2503, 0.2965, 0.2546, 0.2965, 0.2526, 0.3278, 0.9259, 0.3283, 0.9266, 0.2969, 0.8724, 0.2969, 0.8738, 0.3283, 0.5817, 0.3278, 0.5796, 0.2965, 0.5847, 0.2965, 0.5856, 0.3278, 0.5856, 0.3278, 0.5847, 0.2965, 0.6508, 0.2965, 0.6498, 0.3278, 0.6498, 0.3278, 0.6508, 0.2965, 0.6559, 0.2965, 0.6538, 0.3278, 0.8738, 0.3283, 0.8724, 0.2969, 0.9266, 0.2969, 0.9259, 0.3283, 0.1805, 0.3278, 0.1784, 0.2965, 0.1827, 0.2965, 0.1836, 0.3278, 0.1827, 0.2965, 0.1771, 0.2449, 0.2566, 0.2449, 0.2503, 0.2965, 0.2503, 0.2965, 0.2566, 0.2449, 0.2608, 0.2449, 0.2546, 0.2965, 0.9266, 0.2969, 0.9287, 0.2452, 0.8711, 0.2452, 0.8724, 0.2969, 0.5796, 0.2965, 0.5741, 0.2449, 0.5791, 0.2449, 0.5847, 0.2965, 0.5847, 0.2965, 0.5791, 0.2449, 0.6564, 0.2449, 0.6508, 0.2965, 0.6508, 0.2965, 0.6564, 0.2449, 0.6614, 0.2449, 0.6559, 0.2965, 0.8724, 0.2969, 0.8711, 0.2452, 0.9287, 0.2452, 0.9266, 0.2969, 0.1784, 0.2965, 0.1729, 0.2449, 0.1771, 0.2449, 0.1827, 0.2965, 0.1771, 0.2449, 0.1716, 0.1897, 0.2628, 0.1897, 0.2566, 0.2449, 0.2566, 0.2449, 0.2628, 0.1897, 0.2671, 0.1897, 0.2608, 0.2449, 0.9287, 0.2452, 0.9307, 0.1899, 0.869, 0.1899, 0.8711, 0.2452, 0.5741, 0.2449, 0.5679, 0.1897, 0.5729, 0.1897, 0.5791, 0.2449, 0.5791, 0.2449, 0.5729, 0.1897, 0.6619, 0.1897, 0.6564, 0.2449, 0.6564, 0.2449, 0.6619, 0.1897, 0.6669, 0.1897, 0.6614, 0.2449, 0.8711, 0.2452, 0.869, 0.1899, 0.9307, 0.1899, 0.9287, 0.2452, 0.1729, 0.2449, 0.1673, 0.1897, 0.1716, 0.1897, 0.1771, 0.2449, 0.1716, 0.1897, 0.1668, 0.1308, 0.2683, 0.1308, 0.2628, 0.1897, 0.2628, 0.1897, 0.2683, 0.1308, 0.2726, 0.1308, 0.2671, 0.1897, 0.9307, 0.1899, 0.9321, 0.1308, 0.8669, 0.1308, 0.869, 0.1899, 0.5679, 0.1897, 0.5631, 0.1308, 0.5681, 0.1308, 0.5729, 0.1897, 0.5729, 0.1897, 0.5681, 0.1308, 0.6674, 0.1308, 0.6619, 0.1897, 0.6619, 0.1897, 0.6674, 0.1308, 0.6724, 0.1308, 0.6669, 0.1897, 0.869, 0.1899, 0.8669, 0.1308, 0.9321, 0.1308, 0.9307, 0.1899, 0.1673, 0.1897, 0.1625, 0.1308, 0.1668, 0.1308, 0.1716, 0.1897, 0.1668, 0.1308, 0.1751, 0.1197, 0.26, 0.1197, 0.2683, 0.1308, 0.2683, 0.1308, 0.26, 0.1197, 0.2643, 0.1197, 0.2726, 0.1308, 0.9321, 0.1308, 0.9259, 0.1197, 0.8738, 0.1197, 0.8669, 0.1308, 0.5631, 0.1308, 0.5713, 0.1197, 0.5763, 0.1197, 0.5681, 0.1308, 0.5681, 0.1308, 0.5763, 0.1197, 0.6585, 0.1197, 0.6674, 0.1308, 0.6674, 0.1308, 0.6585, 0.1197, 0.6635, 0.1197, 0.6724, 0.1308, 0.8669, 0.1308, 0.8738, 0.1197, 0.9259, 0.1197, 0.9321, 0.1308, 0.1625, 0.1308, 0.1708, 0.1197, 0.1751, 0.1197, 0.1668, 0.1308, 0.1751, 0.1197, 0.1875, 0.1114, 0.2483, 0.1114, 0.26, 0.1197, 0.26, 0.1197, 0.2483, 0.1114, 0.2526, 0.1114, 0.2643, 0.1197, 0.9259, 0.1197, 0.919, 0.1114, 0.8835, 0.1114, 0.8738, 0.1197, 0.5713, 0.1197, 0.5817, 0.1114, 0.5867, 0.1114, 0.5763, 0.1197, 0.5763, 0.1197, 0.5867, 0.1114, 0.646, 0.1114, 0.6585, 0.1197, 0.6585, 0.1197, 0.646, 0.1114, 0.651, 0.1114, 0.6635, 0.1197, 0.8738, 0.1197, 0.8835, 0.1114, 0.919, 0.1114, 0.9259, 0.1197, 0.1708, 0.1197, 0.1832, 0.1114, 0.1875, 0.1114, 0.1751, 0.1197, 0.9152, 0.9134, 0.9162, 0.9134, 0.9162, 0.9134, 0.9152, 0.9134, 0.8824, 0.9134, 0.8814, 0.9134, 0.8814, 0.9134, 0.8824, 0.9134, 0.919, 0.1133, 0.9141, 0.1133, 0.8884, 0.1133, 0.8835, 0.1133, 0.8835, 0.1133, 0.8884, 0.1133, 0.9141, 0.1133, 0.919, 0.1133])
me_paddle_lowpoly_mesh.materials.append(mat_paddle_basecolor)
me_paddle_lowpoly_mesh.update()

# ---- objects
ob_tabletennispaddle_lowpoly = bpy.data.objects.new('TableTennisPaddle_LowPoly', me_paddle_lowpoly_mesh)

# ---- transforms, parenting, visibility, modifiers, constraints
ob_tabletennispaddle_lowpoly.location = (0.0, 0.0, 0.0)

# ---- collection membership
col_collection.objects.link(ob_tabletennispaddle_lowpoly)

# ---- scene / render settings (as saved in the file)
scene.frame_start = 1; scene.frame_end = 250; scene.frame_set(1)
scene.render.engine = 'BLENDER_EEVEE_NEXT'
scene.render.bake_bias = 0.0
scene.render.bake_samples = 0
scene.render.compositor_device = 'GPU'
scene.eevee.use_volume_custom_range = False
scene.eevee.fast_gi_thickness_near = 0.1
scene.eevee.fast_gi_thickness_far = 0.0
scene.eevee.ray_tracing_options.screen_trace_thickness = 0.1
bpy.context.view_layer.update()

# ---- added for rendering (the .blend has no active camera and no usable light): camera, sun
cam_auto = bpy.data.cameras.new('AutoCamera')
cam_auto.lens = 50.0
cam_auto.sensor_width = 36.0
cam_auto.clip_end = 1000.0
ob_auto_camera = bpy.data.objects.new('AutoCamera', cam_auto)
scene.collection.objects.link(ob_auto_camera)
ob_auto_camera.location = (0.282243, -0.243487, 0.226033)
ob_auto_camera.rotation_euler = (1.09748, -7.21219e-08, 0.694738)
scene.camera = ob_auto_camera
light_auto_sun = bpy.data.lights.new('AutoSun', 'SUN')
light_auto_sun.energy = 3.0
light_auto_sun.angle = 0.0523599
ob_auto_sun = bpy.data.objects.new('AutoSun', light_auto_sun)
scene.collection.objects.link(ob_auto_sun)
ob_auto_sun.rotation_euler = (0.872665, 0.174533, 0.523599)
bpy.context.view_layer.update()
